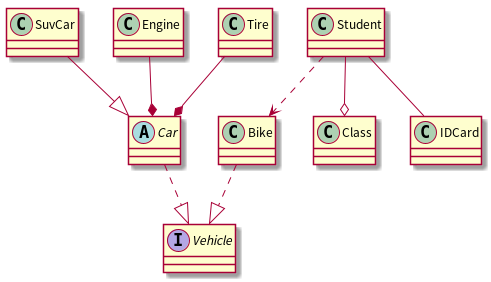

The diagram above was rendered by PlantUML. Its source (embedded in the PNG):
@startuml

interface Vehicle
abstract class Car
class Bike
class SuvCar
class Student
class Class
class IDCard
class Engine
class Tire

Car ..|> Vehicle
Bike ..|> Vehicle
SuvCar --|> Car
Student ..> Bike
Student --o Class
Student -- IDCard
Engine --* Car
Tire --* Car



@enduml